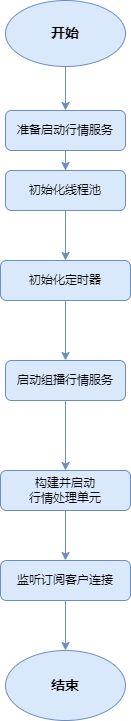

The diagram above was exported from draw.io. Its source (the exported page's mxGraphModel, read from the mxfile embedded in the PNG):
<mxGraphModel dx="1422" dy="1875" grid="1" gridSize="10" guides="1" tooltips="1" connect="1" arrows="1" fold="1" page="1" pageScale="1" pageWidth="827" pageHeight="1169" math="0" shadow="0">
  <root>
    <mxCell id="WIyWlLk6GJQsqaUBKTNV-0" />
    <mxCell id="WIyWlLk6GJQsqaUBKTNV-1" parent="WIyWlLk6GJQsqaUBKTNV-0" />
    <mxCell id="Jx9LzibWLMqfMHZmCJDp-6" value="" style="edgeStyle=orthogonalEdgeStyle;rounded=0;orthogonalLoop=1;jettySize=auto;html=1;fontSize=14;fillColor=#dae8fc;strokeColor=#6c8ebf;" parent="WIyWlLk6GJQsqaUBKTNV-1" source="WIyWlLk6GJQsqaUBKTNV-3" target="Jx9LzibWLMqfMHZmCJDp-5" edge="1">
      <mxGeometry relative="1" as="geometry" />
    </mxCell>
    <mxCell id="WIyWlLk6GJQsqaUBKTNV-3" value="准备启动行情服务" style="rounded=1;whiteSpace=wrap;html=1;fontSize=12;glass=0;strokeWidth=1;shadow=0;fillColor=#dae8fc;strokeColor=#6c8ebf;" parent="WIyWlLk6GJQsqaUBKTNV-1" vertex="1">
      <mxGeometry x="160" y="20" width="120" height="40" as="geometry" />
    </mxCell>
    <mxCell id="Jx9LzibWLMqfMHZmCJDp-2" value="" style="edgeStyle=orthogonalEdgeStyle;rounded=0;orthogonalLoop=1;jettySize=auto;html=1;fillColor=#dae8fc;strokeColor=#6c8ebf;" parent="WIyWlLk6GJQsqaUBKTNV-1" source="Jx9LzibWLMqfMHZmCJDp-0" target="WIyWlLk6GJQsqaUBKTNV-3" edge="1">
      <mxGeometry relative="1" as="geometry" />
    </mxCell>
    <mxCell id="Jx9LzibWLMqfMHZmCJDp-0" value="&lt;font style=&quot;font-size: 14px;&quot;&gt;&lt;b&gt;开始&lt;/b&gt;&lt;/font&gt;" style="ellipse;whiteSpace=wrap;html=1;fillColor=#dae8fc;strokeColor=#6c8ebf;" parent="WIyWlLk6GJQsqaUBKTNV-1" vertex="1">
      <mxGeometry x="160" y="-90" width="120" height="66" as="geometry" />
    </mxCell>
    <mxCell id="Jx9LzibWLMqfMHZmCJDp-7" value="" style="edgeStyle=orthogonalEdgeStyle;rounded=0;orthogonalLoop=1;jettySize=auto;html=1;fontSize=14;fillColor=#dae8fc;strokeColor=#6c8ebf;" parent="WIyWlLk6GJQsqaUBKTNV-1" source="Jx9LzibWLMqfMHZmCJDp-5" edge="1">
      <mxGeometry relative="1" as="geometry">
        <mxPoint x="220" y="170" as="targetPoint" />
      </mxGeometry>
    </mxCell>
    <mxCell id="Jx9LzibWLMqfMHZmCJDp-5" value="初始化线程池" style="rounded=1;whiteSpace=wrap;html=1;fontSize=12;glass=0;strokeWidth=1;shadow=0;fillColor=#dae8fc;strokeColor=#6c8ebf;" parent="WIyWlLk6GJQsqaUBKTNV-1" vertex="1">
      <mxGeometry x="160" y="80" width="120" height="40" as="geometry" />
    </mxCell>
    <mxCell id="Q1F6gNGlOrKmmLoAUH8M-34" style="edgeStyle=orthogonalEdgeStyle;rounded=0;orthogonalLoop=1;jettySize=auto;html=1;exitX=0.5;exitY=1;exitDx=0;exitDy=0;fontSize=14;startArrow=none;startFill=0;endArrow=classic;endFill=1;fillColor=#dae8fc;strokeColor=#6c8ebf;" edge="1" parent="WIyWlLk6GJQsqaUBKTNV-1" source="Jx9LzibWLMqfMHZmCJDp-9" target="Q1F6gNGlOrKmmLoAUH8M-3">
      <mxGeometry relative="1" as="geometry" />
    </mxCell>
    <mxCell id="Jx9LzibWLMqfMHZmCJDp-9" value="初始化定时器" style="rounded=1;whiteSpace=wrap;html=1;fontSize=12;glass=0;strokeWidth=1;shadow=0;fillColor=#dae8fc;strokeColor=#6c8ebf;" parent="WIyWlLk6GJQsqaUBKTNV-1" vertex="1">
      <mxGeometry x="155" y="170" width="130" height="40" as="geometry" />
    </mxCell>
    <mxCell id="Jx9LzibWLMqfMHZmCJDp-15" value="&lt;b&gt;结束&lt;/b&gt;" style="ellipse;whiteSpace=wrap;html=1;fontSize=14;fillColor=#dae8fc;strokeColor=#6c8ebf;" parent="WIyWlLk6GJQsqaUBKTNV-1" vertex="1">
      <mxGeometry x="160" y="560" width="120" height="70" as="geometry" />
    </mxCell>
    <mxCell id="Q1F6gNGlOrKmmLoAUH8M-6" style="edgeStyle=orthogonalEdgeStyle;rounded=0;orthogonalLoop=1;jettySize=auto;html=1;entryX=0.5;entryY=0;entryDx=0;entryDy=0;fontSize=24;fillColor=#dae8fc;strokeColor=#6c8ebf;" edge="1" parent="WIyWlLk6GJQsqaUBKTNV-1" source="Q1F6gNGlOrKmmLoAUH8M-3" target="Q1F6gNGlOrKmmLoAUH8M-5">
      <mxGeometry relative="1" as="geometry" />
    </mxCell>
    <mxCell id="Q1F6gNGlOrKmmLoAUH8M-3" value="启动组播行情服务" style="rounded=1;whiteSpace=wrap;html=1;fontSize=12;glass=0;strokeWidth=1;shadow=0;fillColor=#dae8fc;strokeColor=#6c8ebf;" vertex="1" parent="WIyWlLk6GJQsqaUBKTNV-1">
      <mxGeometry x="160" y="270" width="120" height="40" as="geometry" />
    </mxCell>
    <mxCell id="Q1F6gNGlOrKmmLoAUH8M-30" style="edgeStyle=orthogonalEdgeStyle;rounded=0;orthogonalLoop=1;jettySize=auto;html=1;exitX=0.5;exitY=1;exitDx=0;exitDy=0;entryX=0.5;entryY=0;entryDx=0;entryDy=0;fontSize=14;startArrow=none;startFill=0;endArrow=classic;endFill=1;fillColor=#dae8fc;strokeColor=#6c8ebf;" edge="1" parent="WIyWlLk6GJQsqaUBKTNV-1" source="Q1F6gNGlOrKmmLoAUH8M-5" target="Q1F6gNGlOrKmmLoAUH8M-29">
      <mxGeometry relative="1" as="geometry" />
    </mxCell>
    <mxCell id="Q1F6gNGlOrKmmLoAUH8M-5" value="构建并启动&lt;br&gt;行情处理单元" style="rounded=1;whiteSpace=wrap;html=1;fontSize=12;glass=0;strokeWidth=1;shadow=0;fillColor=#dae8fc;strokeColor=#6c8ebf;" vertex="1" parent="WIyWlLk6GJQsqaUBKTNV-1">
      <mxGeometry x="155" y="380" width="130" height="40" as="geometry" />
    </mxCell>
    <mxCell id="Q1F6gNGlOrKmmLoAUH8M-31" style="edgeStyle=orthogonalEdgeStyle;rounded=0;orthogonalLoop=1;jettySize=auto;html=1;entryX=0.5;entryY=0;entryDx=0;entryDy=0;fontSize=14;startArrow=none;startFill=0;endArrow=classic;endFill=1;fillColor=#dae8fc;strokeColor=#6c8ebf;" edge="1" parent="WIyWlLk6GJQsqaUBKTNV-1" source="Q1F6gNGlOrKmmLoAUH8M-29" target="Jx9LzibWLMqfMHZmCJDp-15">
      <mxGeometry relative="1" as="geometry" />
    </mxCell>
    <mxCell id="Q1F6gNGlOrKmmLoAUH8M-29" value="监听订阅客户连接" style="rounded=1;whiteSpace=wrap;html=1;fontSize=12;glass=0;strokeWidth=1;shadow=0;fillColor=#dae8fc;strokeColor=#6c8ebf;" vertex="1" parent="WIyWlLk6GJQsqaUBKTNV-1">
      <mxGeometry x="155" y="470" width="130" height="40" as="geometry" />
    </mxCell>
  </root>
</mxGraphModel>